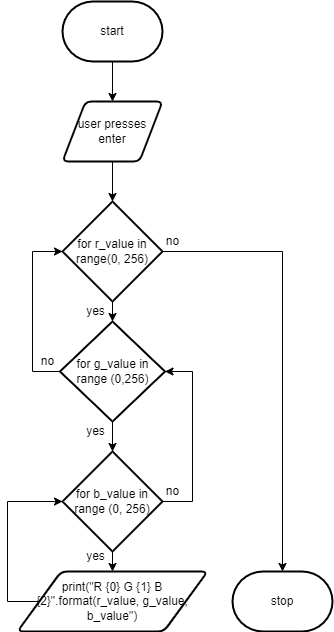

The diagram above was exported from draw.io. Its source (the exported page's mxGraphModel, read from the mxfile embedded in the PNG):
<mxGraphModel dx="640" dy="462" grid="1" gridSize="10" guides="1" tooltips="1" connect="1" arrows="1" fold="1" page="1" pageScale="1" pageWidth="827" pageHeight="1169" math="0" shadow="0">
  <root>
    <mxCell id="0" />
    <mxCell id="1" parent="0" />
    <mxCell id="9" style="edgeStyle=none;html=1;entryX=0.5;entryY=0;entryDx=0;entryDy=0;" parent="1" source="2" edge="1">
      <mxGeometry relative="1" as="geometry">
        <mxPoint x="390" y="140" as="targetPoint" />
      </mxGeometry>
    </mxCell>
    <mxCell id="2" value="start" style="strokeWidth=2;html=1;shape=mxgraph.flowchart.terminator;whiteSpace=wrap;" parent="1" vertex="1">
      <mxGeometry x="340" y="40" width="100" height="60" as="geometry" />
    </mxCell>
    <mxCell id="32" style="edgeStyle=orthogonalEdgeStyle;html=1;entryX=0;entryY=0.5;entryDx=0;entryDy=0;entryPerimeter=0;strokeColor=none;rounded=0;" parent="1" edge="1">
      <mxGeometry relative="1" as="geometry">
        <mxPoint x="515" y="480" as="targetPoint" />
        <mxPoint x="443.9000000000001" y="535" as="sourcePoint" />
      </mxGeometry>
    </mxCell>
    <mxCell id="115" style="edgeStyle=none;html=1;entryX=0.5;entryY=0;entryDx=0;entryDy=0;entryPerimeter=0;" parent="1" source="113" target="114" edge="1">
      <mxGeometry relative="1" as="geometry" />
    </mxCell>
    <mxCell id="113" value="user presses enter" style="shape=parallelogram;html=1;strokeWidth=2;perimeter=parallelogramPerimeter;whiteSpace=wrap;rounded=1;arcSize=12;size=0.23;" parent="1" vertex="1">
      <mxGeometry x="340" y="140" width="100" height="60" as="geometry" />
    </mxCell>
    <mxCell id="169" style="edgeStyle=orthogonalEdgeStyle;rounded=0;html=1;" parent="1" source="114" target="162" edge="1">
      <mxGeometry relative="1" as="geometry" />
    </mxCell>
    <mxCell id="177" style="edgeStyle=orthogonalEdgeStyle;html=1;entryX=0.5;entryY=0;entryDx=0;entryDy=0;entryPerimeter=0;rounded=0;" edge="1" parent="1" source="114" target="172">
      <mxGeometry relative="1" as="geometry" />
    </mxCell>
    <mxCell id="114" value="for r_value in range(0, 256)" style="strokeWidth=2;html=1;shape=mxgraph.flowchart.decision;whiteSpace=wrap;" parent="1" vertex="1">
      <mxGeometry x="340" y="240" width="100" height="100" as="geometry" />
    </mxCell>
    <mxCell id="130" value="yes" style="text;html=1;align=center;verticalAlign=middle;resizable=0;points=[];autosize=1;strokeColor=none;fillColor=none;" parent="1" vertex="1">
      <mxGeometry x="357.5" y="340" width="30" height="20" as="geometry" />
    </mxCell>
    <mxCell id="133" value="no" style="text;html=1;align=center;verticalAlign=middle;resizable=0;points=[];autosize=1;strokeColor=none;fillColor=none;" parent="1" vertex="1">
      <mxGeometry x="435" y="270" width="30" height="20" as="geometry" />
    </mxCell>
    <mxCell id="182" style="edgeStyle=orthogonalEdgeStyle;rounded=0;html=1;entryX=0;entryY=0.5;entryDx=0;entryDy=0;entryPerimeter=0;" edge="1" parent="1" source="156" target="171">
      <mxGeometry relative="1" as="geometry">
        <Array as="points">
          <mxPoint x="285" y="640" />
          <mxPoint x="285" y="540" />
        </Array>
      </mxGeometry>
    </mxCell>
    <mxCell id="156" value="print(&quot;R {0} G {1} B {2}&quot;.format(r_value, g_value, b_value&quot;)" style="shape=parallelogram;html=1;strokeWidth=2;perimeter=parallelogramPerimeter;whiteSpace=wrap;rounded=1;arcSize=12;size=0.23;" parent="1" vertex="1">
      <mxGeometry x="295" y="610" width="190" height="60" as="geometry" />
    </mxCell>
    <mxCell id="174" style="edgeStyle=none;html=1;" edge="1" parent="1" source="162" target="171">
      <mxGeometry relative="1" as="geometry" />
    </mxCell>
    <mxCell id="162" value="for g_value in range (0,256)" style="strokeWidth=2;html=1;shape=mxgraph.flowchart.decision;whiteSpace=wrap;" parent="1" vertex="1">
      <mxGeometry x="337.5" y="360" width="105" height="100" as="geometry" />
    </mxCell>
    <mxCell id="168" value="" style="endArrow=classic;html=1;exitX=0;exitY=0.5;exitDx=0;exitDy=0;exitPerimeter=0;entryX=0;entryY=0.5;entryDx=0;entryDy=0;entryPerimeter=0;edgeStyle=orthogonalEdgeStyle;rounded=0;" parent="1" source="162" target="114" edge="1">
      <mxGeometry width="50" height="50" relative="1" as="geometry">
        <mxPoint x="300" y="400" as="sourcePoint" />
        <mxPoint x="350" y="350" as="targetPoint" />
        <Array as="points">
          <mxPoint x="310" y="410" />
          <mxPoint x="310" y="290" />
        </Array>
      </mxGeometry>
    </mxCell>
    <mxCell id="175" style="edgeStyle=none;html=1;entryX=0.5;entryY=0;entryDx=0;entryDy=0;" edge="1" parent="1" source="171" target="156">
      <mxGeometry relative="1" as="geometry" />
    </mxCell>
    <mxCell id="179" style="edgeStyle=orthogonalEdgeStyle;rounded=0;html=1;entryX=1;entryY=0.5;entryDx=0;entryDy=0;entryPerimeter=0;" edge="1" parent="1" source="171" target="162">
      <mxGeometry relative="1" as="geometry">
        <Array as="points">
          <mxPoint x="470" y="540" />
          <mxPoint x="470" y="410" />
        </Array>
      </mxGeometry>
    </mxCell>
    <mxCell id="171" value="for b_value in range (0, 256)" style="strokeWidth=2;html=1;shape=mxgraph.flowchart.decision;whiteSpace=wrap;" parent="1" vertex="1">
      <mxGeometry x="340" y="490" width="100" height="100" as="geometry" />
    </mxCell>
    <mxCell id="172" value="stop" style="strokeWidth=2;html=1;shape=mxgraph.flowchart.terminator;whiteSpace=wrap;" parent="1" vertex="1">
      <mxGeometry x="510" y="610" width="100" height="60" as="geometry" />
    </mxCell>
    <mxCell id="178" value="no" style="text;html=1;align=center;verticalAlign=middle;resizable=0;points=[];autosize=1;strokeColor=none;fillColor=none;" vertex="1" parent="1">
      <mxGeometry x="310" y="390" width="30" height="20" as="geometry" />
    </mxCell>
    <mxCell id="180" value="no" style="text;html=1;align=center;verticalAlign=middle;resizable=0;points=[];autosize=1;strokeColor=none;fillColor=none;" vertex="1" parent="1">
      <mxGeometry x="435" y="520" width="30" height="20" as="geometry" />
    </mxCell>
    <mxCell id="181" value="yes" style="text;html=1;align=center;verticalAlign=middle;resizable=0;points=[];autosize=1;strokeColor=none;fillColor=none;" vertex="1" parent="1">
      <mxGeometry x="357.5" y="585" width="30" height="20" as="geometry" />
    </mxCell>
    <mxCell id="183" value="yes" style="text;html=1;align=center;verticalAlign=middle;resizable=0;points=[];autosize=1;strokeColor=none;fillColor=none;" vertex="1" parent="1">
      <mxGeometry x="357.5" y="460" width="30" height="20" as="geometry" />
    </mxCell>
  </root>
</mxGraphModel>